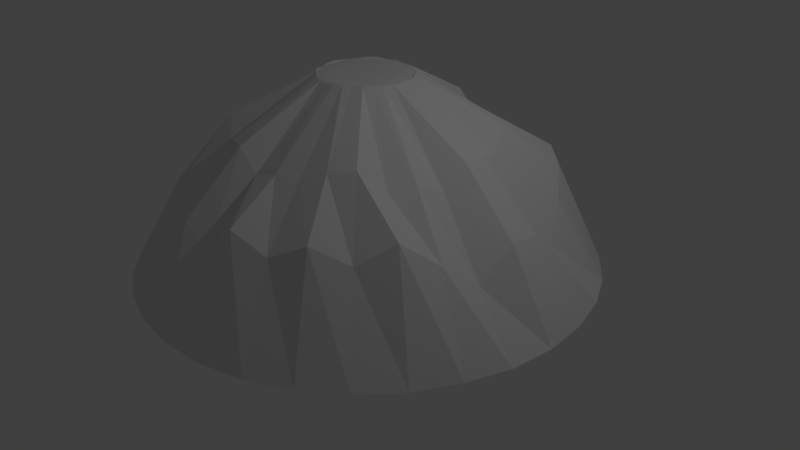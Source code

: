 # Source: mountain.blend  (saved by Blender 2.78.0; exported with 4.5.12 LTS)
import bpy
from mathutils import Matrix  # noqa: F401  (used for matrix-valued properties, if any)

bpy.ops.wm.read_factory_settings(use_empty=True)
scene = bpy.context.scene
scene.name = 'Scene'

# ---- collections
col_collection_1 = bpy.data.collections.new('Collection 1'); scene.collection.children.link(col_collection_1)

# ---- world
world_world = bpy.data.worlds.new('World'); scene.world = world_world
world_world.color = (0.05088, 0.05088, 0.05088)
world_world.use_sun_shadow = False
world_world.sun_shadow_jitter_overblur = 0.0
world_world.cycles.sampling_method = 'MANUAL'

# ---- cameras
cam_camera = bpy.data.cameras.new('Camera')
cam_camera.clip_end = 100.0
cam_camera.lens = 35.0
cam_camera.sensor_width = 32.0
cam_camera.sensor_height = 18.0
cam_camera.ortho_scale = 7.314
cam_camera.dof.focus_distance = 0.0
cam_camera.dof.aperture_fstop = 128.0

# ---- lights
light_lamp = bpy.data.lights.new('Lamp', 'POINT')
light_lamp.transmission_factor = 0.0
light_lamp.cutoff_distance = 30.0
light_lamp.energy = 100.0
light_lamp.shadow_buffer_clip_start = 1.001
light_lamp.shadow_soft_size = 0.1
light_lamp.shadow_maximum_resolution = 0.006
light_lamp.use_absolute_resolution = True

# ---- meshes
me_cone = bpy.data.meshes.new('Cone')
me_cone.from_pydata([(0.0, 2.94, -1.707), (0.0, 0.59, 0.6834), (0.5736, 2.884, -1.716), (0.1151, 0.5787, 0.6927), (1.125, 2.716, -1.713), (0.2258, 0.5451, 0.6831), (1.633, 2.445, -1.703), (0.3278, 0.4906, 0.6848), (2.079, 2.079, -1.707), (0.4172, 0.4172, 0.6843), (2.445, 1.633, -1.713), (0.4906, 0.3278, 0.705), (2.716, 1.125, -1.704), (0.5451, 0.2258, 0.678), (2.884, 0.5736, -1.705), (0.5787, 0.1151, 0.6927), (2.94, 2.22e-07, -1.713), (0.59, 4.454e-08, 0.6941), (2.884, -0.5736, -1.716), (0.5787, -0.1151, 0.695), (2.716, -1.125, -1.702), (0.5451, -0.2258, 0.6963), (2.445, -1.633, -1.708), (0.4906, -0.3278, 0.6973), (2.079, -2.079, -1.704), (0.4172, -0.4172, 0.7035), (1.633, -2.445, -1.706), (0.3278, -0.4906, 0.6834), (1.125, -2.716, -1.711), (0.2258, -0.5451, 0.696), (0.5736, -2.884, -1.711), (0.1151, -0.5787, 0.6962), (-9.58e-07, -2.94, -1.712), (-1.922e-07, -0.59, 0.6811), (-0.5736, -2.884, -1.71), (-0.1151, -0.5787, 0.6895), (-1.125, -2.716, -1.709), (-0.2258, -0.5451, 0.6956), (-1.633, -2.445, -1.704), (-0.3278, -0.4906, 0.686), (-2.079, -2.079, -1.702), (-0.4172, -0.4172, 0.6883), (-2.445, -1.633, -1.711), (-0.4906, -0.3278, 0.7008), (-2.716, -1.125, -1.712), (-0.5451, -0.2258, 0.6853), (-2.884, -0.5736, -1.714), (-0.5787, -0.1151, 0.7), (-2.94, 2.839e-06, -1.715), (-0.59, 5.697e-07, 0.7097), (-2.884, 0.5736, -1.714), (-0.5787, 0.1151, 0.6874), (-2.716, 1.125, -1.704), (-0.5451, 0.2258, 0.6918), (-2.445, 1.633, -1.712), (-0.4906, 0.3278, 0.6826), (-2.079, 2.079, -1.704), (-0.4172, 0.4172, 0.7091), (-1.633, 2.445, -1.711), (-0.3278, 0.4906, 0.7087), (-1.125, 2.716, -1.714), (-0.2258, 0.5451, 0.6893), (-0.5736, 2.884, -1.713), (-0.1151, 0.5787, 0.7049), (0.0, 2.326, -0.7017), (0.4538, 2.282, -0.7957), (0.8902, 2.149, -0.799), (1.292, 1.934, -0.3602), (1.645, 1.645, -0.4343), (1.934, 1.292, -0.7242), (2.149, 0.8902, -1.077), (2.282, 0.4538, -0.7396), (2.326, 1.756e-07, -0.6783), (2.282, -0.4538, -1.04), (2.149, -0.8902, -0.6889), (1.934, -1.292, -0.363), (1.645, -1.645, -0.6067), (1.292, -1.934, -0.4089), (0.8902, -2.149, -0.615), (0.4538, -2.282, -0.4081), (-7.58e-07, -2.326, -0.8797), (-0.4538, -2.282, -0.6379), (-0.8902, -2.149, -0.8509), (-1.292, -1.934, -0.6579), (-1.645, -1.645, -0.6571), (-1.934, -1.292, -1.054), (-2.149, -0.8902, -0.7123), (-2.282, -0.4538, -0.6206), (-2.326, 2.246e-06, -0.7392), (-2.282, 0.4538, -0.5982), (-2.149, 0.8902, -0.7585), (-1.934, 1.292, -0.8278), (-1.645, 1.645, -0.6278), (-1.292, 1.934, -0.9076), (-0.8902, 2.149, -0.5664), (-0.4538, 2.282, -0.9984), (0.0, 1.616, 0.1539), (0.3153, 1.585, -0.2467), (0.6185, 1.493, 0.006105), (0.8979, 1.344, -0.2228), (1.143, 1.143, 0.131), (1.344, 0.8979, 0.1716), (1.493, 0.6185, -0.04765), (1.585, 0.3153, 0.01267), (1.616, 1.22e-07, 0.03288), (1.585, -0.3153, -0.2019), (1.493, -0.6185, -0.07109), (1.344, -0.8979, -0.1366), (1.143, -1.143, 0.1298), (0.8979, -1.344, 0.07605), (0.6185, -1.493, -0.04383), (0.3153, -1.585, -0.04937), (-5.266e-07, -1.616, -0.1337), (-0.3153, -1.585, 0.1048), (-0.6185, -1.493, 0.07156), (-0.8979, -1.344, -0.03386), (-1.143, -1.143, 0.1741), (-1.344, -0.8979, 0.06159), (-1.493, -0.6185, -0.209), (-1.585, -0.3153, 0.08403), (-1.616, 1.561e-06, -0.2177), (-1.585, 0.3153, -0.1158), (-1.493, 0.6185, -0.09123), (-1.344, 0.8979, 0.01072), (-1.143, 1.143, -0.2114), (-0.8979, 1.344, 0.06743), (-0.6185, 1.493, 0.07073), (-0.3153, 1.585, -0.1904)], [], [(96, 1, 3, 97), (97, 3, 5, 98), (98, 5, 7, 99), (99, 7, 9, 100), (100, 9, 11, 101), (101, 11, 13, 102), (102, 13, 15, 103), (103, 15, 17, 104), (104, 17, 19, 105), (105, 19, 21, 106), (106, 21, 23, 107), (107, 23, 25, 108), (108, 25, 27, 109), (109, 27, 29, 110), (110, 29, 31, 111), (111, 31, 33, 112), (112, 33, 35, 113), (113, 35, 37, 114), (114, 37, 39, 115), (115, 39, 41, 116), (116, 41, 43, 117), (117, 43, 45, 118), (118, 45, 47, 119), (119, 47, 49, 120), (120, 49, 51, 121), (121, 51, 53, 122), (122, 53, 55, 123), (123, 55, 57, 124), (124, 57, 59, 125), (125, 59, 61, 126), (3, 1, 63, 61, 59, 57, 55, 53, 51, 49, 47, 45, 43, 41, 39, 37, 35, 33, 31, 29, 27, 25, 23, 21, 19, 17, 15, 13, 11, 9, 7, 5), (126, 61, 63, 127), (127, 63, 1, 96), (0, 2, 4, 6, 8, 10, 12, 14, 16, 18, 20, 22, 24, 26, 28, 30, 32, 34, 36, 38, 40, 42, 44, 46, 48, 50, 52, 54, 56, 58, 60, 62), (62, 95, 64, 0), (60, 94, 95, 62), (58, 93, 94, 60), (56, 92, 93, 58), (54, 91, 92, 56), (52, 90, 91, 54), (50, 89, 90, 52), (48, 88, 89, 50), (46, 87, 88, 48), (44, 86, 87, 46), (42, 85, 86, 44), (40, 84, 85, 42), (38, 83, 84, 40), (36, 82, 83, 38), (34, 81, 82, 36), (32, 80, 81, 34), (30, 79, 80, 32), (28, 78, 79, 30), (26, 77, 78, 28), (24, 76, 77, 26), (22, 75, 76, 24), (20, 74, 75, 22), (18, 73, 74, 20), (16, 72, 73, 18), (14, 71, 72, 16), (12, 70, 71, 14), (10, 69, 70, 12), (8, 68, 69, 10), (6, 67, 68, 8), (4, 66, 67, 6), (2, 65, 66, 4), (0, 64, 65, 2), (95, 127, 96, 64), (94, 126, 127, 95), (93, 125, 126, 94), (92, 124, 125, 93), (91, 123, 124, 92), (90, 122, 123, 91), (89, 121, 122, 90), (88, 120, 121, 89), (87, 119, 120, 88), (86, 118, 119, 87), (85, 117, 118, 86), (84, 116, 117, 85), (83, 115, 116, 84), (82, 114, 115, 83), (81, 113, 114, 82), (80, 112, 113, 81), (79, 111, 112, 80), (78, 110, 111, 79), (77, 109, 110, 78), (76, 108, 109, 77), (75, 107, 108, 76), (74, 106, 107, 75), (73, 105, 106, 74), (72, 104, 105, 73), (71, 103, 104, 72), (70, 102, 103, 71), (69, 101, 102, 70), (68, 100, 101, 69), (67, 99, 100, 68), (66, 98, 99, 67), (65, 97, 98, 66), (64, 96, 97, 65)])
me_cone.use_remesh_preserve_volume = False
me_cone.use_remesh_preserve_attributes = False
me_cone.use_mirror_vertex_groups = False
me_cone.update()

# ---- objects
ob_cone = bpy.data.objects.new('Cone', me_cone)
ob_lamp = bpy.data.objects.new('Lamp', light_lamp)
ob_camera = bpy.data.objects.new('Camera', cam_camera)

# ---- transforms, parenting, visibility, modifiers, constraints
ob_cone.location = (0.0, 0.0, 1.711)
ob_cone.lineart.crease_threshold = 0.0
ob_lamp.location = (4.076, 1.005, 5.904)
ob_lamp.rotation_euler = (0.6503, 0.05522, 1.866)
ob_lamp.lock_rotations_4d = False
ob_lamp.empty_display_type = 'ARROWS'
ob_lamp.color = (0.0, 0.0, 0.0, 0.0)
ob_lamp.lineart.crease_threshold = 0.0
ob_camera.location = (7.481, -6.508, 5.344)
ob_camera.rotation_euler = (1.109, 0.0, 0.8149)
ob_camera.lock_rotations_4d = False
ob_camera.empty_display_type = 'ARROWS'
ob_camera.color = (0.0, 0.0, 0.0, 0.0)
ob_camera.display_type = 'WIRE'
ob_camera.lineart.crease_threshold = 0.0

# ---- collection membership
col_collection_1.objects.link(ob_cone)
col_collection_1.objects.link(ob_lamp)
col_collection_1.objects.link(ob_camera)

# ---- scene / render settings (as saved in the file)
scene.camera = ob_camera
scene.frame_start = 1; scene.frame_end = 250; scene.frame_set(1)
scene.render.engine = 'BLENDER_EEVEE_NEXT'
scene.render.resolution_percentage = 50
scene.render.dither_intensity = 0.0
scene.cycles.use_denoising = False
scene.cycles.samples = 128
scene.cycles.sampling_pattern = 'TABULATED_SOBOL'
scene.cycles.light_sampling_threshold = 0.0
scene.cycles.use_adaptive_sampling = False
scene.cycles.use_light_tree = False
scene.cycles.blur_glossy = 0.0
scene.cycles.sample_clamp_indirect = 0.0
scene.view_settings.view_transform = 'Standard'
bpy.context.view_layer.update()
